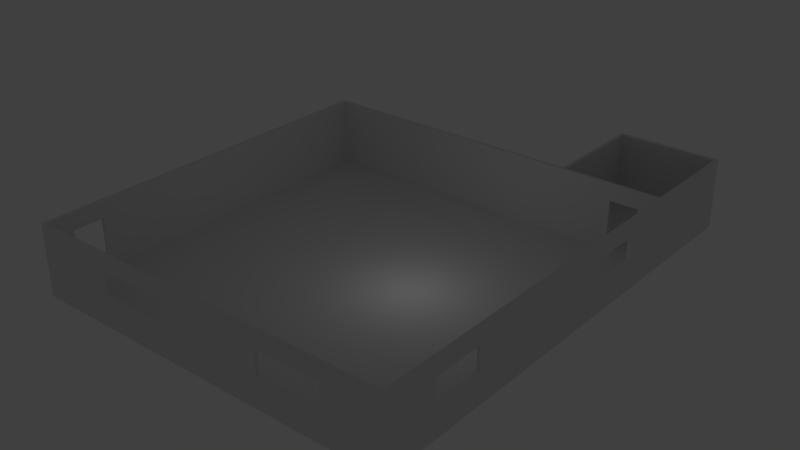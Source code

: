 # Source: Map3.blend  (saved by Blender 2.79.0; exported with 4.5.12 LTS)
import bpy
from mathutils import Matrix  # noqa: F401  (used for matrix-valued properties, if any)

bpy.ops.wm.read_factory_settings(use_empty=True)
scene = bpy.context.scene
scene.name = 'Scene'

# ---- collections
col_collection_1 = bpy.data.collections.new('Collection 1'); scene.collection.children.link(col_collection_1)

# ---- materials (node trees are filled in below, after node groups)
mat_all = bpy.data.materials.new('All')
mat_all.alpha_threshold = 0.0
mat_all.use_transparent_shadow = False
mat_all.roughness = 0.5
mat_innerwalls = bpy.data.materials.new('Innerwalls')
mat_innerwalls.alpha_threshold = 0.0
mat_innerwalls.use_transparent_shadow = False
mat_innerwalls.roughness = 0.5
mat_floor = bpy.data.materials.new('Floor')
mat_floor.alpha_threshold = 0.0
mat_floor.use_transparent_shadow = False
mat_floor.roughness = 0.5
mat_outerwalls_001 = bpy.data.materials.new('Outerwalls.001')
mat_outerwalls_001.alpha_threshold = 0.0
mat_outerwalls_001.use_transparent_shadow = False
mat_outerwalls_001.roughness = 0.5
mat_all_001 = bpy.data.materials.new('All.001')
mat_all_001.alpha_threshold = 0.0
mat_all_001.use_transparent_shadow = False
mat_all_001.roughness = 0.5
mat_innerwalls_001 = bpy.data.materials.new('Innerwalls.001')
mat_innerwalls_001.alpha_threshold = 0.0
mat_innerwalls_001.use_transparent_shadow = False
mat_innerwalls_001.roughness = 0.5
mat_floor_001 = bpy.data.materials.new('Floor.001')
mat_floor_001.alpha_threshold = 0.0
mat_floor_001.use_transparent_shadow = False
mat_floor_001.roughness = 0.5
mat_outerwalls = bpy.data.materials.new('Outerwalls')
mat_outerwalls.alpha_threshold = 0.0
mat_outerwalls.use_transparent_shadow = False
mat_outerwalls.roughness = 0.5

# ---- material node trees

# ---- world
world_world = bpy.data.worlds.new('World'); scene.world = world_world
world_world.color = (0.05088, 0.05088, 0.05088)
world_world.use_sun_shadow = False
world_world.sun_shadow_jitter_overblur = 0.0
world_world.cycles.sampling_method = 'MANUAL'

# ---- lights
light_lamp = bpy.data.lights.new('Lamp', 'POINT')
light_lamp.transmission_factor = 0.0
light_lamp.cutoff_distance = 30.0
light_lamp.energy = 100.0
light_lamp.shadow_buffer_clip_start = 1.001
light_lamp.shadow_soft_size = 0.1
light_lamp.shadow_maximum_resolution = 0.006
light_lamp.use_absolute_resolution = True

# ---- meshes
me_plane_001 = bpy.data.meshes.new('Plane.001')
me_plane_001.from_pydata([(7.25, 16.0, 0.0), (7.25, 16.25, 0.0), (7.5, 16.0, 0.0), (7.5, 16.25, 0.0), (16.0, 16.0, 0.0), (15.75, 16.0, 0.0), (16.0, 16.25, 0.0), (15.75, 16.25, 0.0), (7.5, 25.0, 0.0), (7.25, 25.0, 0.0), (7.5, 25.25, 0.0), (7.25, 25.25, 0.0), (15.75, 25.0, 0.0), (15.75, 25.25, 0.0), (16.0, 25.0, 0.0), (16.0, 25.25, 0.0), (15.75, 16.25, 5.75), (15.75, 16.0, 5.75), (16.0, 16.0, 5.75), (16.0, 16.25, 5.75), (7.5, 25.0, 5.75), (15.75, 25.0, 5.75), (16.0, 25.0, 5.75), (7.5, 16.25, 5.75), (7.5, 16.0, 5.75), (7.25, 16.25, 5.75), (7.25, 16.0, 5.75), (7.25, 25.0, 5.75), (7.5, 25.25, 5.75), (7.25, 25.25, 5.75), (15.75, 25.25, 5.75), (16.0, 25.25, 5.75), (15.75, 16.25, -0.25), (15.75, 16.0, -0.25), (16.0, 16.0, -0.25), (16.0, 16.25, -0.25), (7.5, 25.0, -0.25), (15.75, 25.0, -0.25), (16.0, 25.0, -0.25), (7.5, 16.25, -0.25), (7.25, 16.25, -0.25), (7.25, 25.0, -0.25), (7.5, 25.25, -0.25), (7.25, 25.25, -0.25), (15.75, 25.25, -0.25), (16.0, 25.25, -0.25), (7.5, 16.25, -0.25), (7.5, 16.0, -0.25), (7.25, 16.25, -0.25), (7.25, 16.0, -0.25)], [], [(19, 16, 17, 18), (1, 3, 46, 48), (10, 13, 44, 42), (1, 9, 41, 40), (13, 15, 45, 44), (14, 6, 35, 38), (24, 23, 25, 26), (25, 23, 20, 27), (27, 20, 28, 29), (28, 20, 21, 30), (30, 21, 22, 31), (16, 19, 22, 21), (6, 14, 22, 19), (15, 13, 30, 31), (9, 1, 25, 27), (2, 3, 23, 24), (3, 8, 20, 23), (13, 10, 28, 30), (7, 5, 17, 16), (10, 11, 29, 28), (12, 7, 16, 21), (4, 6, 19, 18), (11, 9, 27, 29), (1, 0, 26, 25), (5, 4, 18, 17), (0, 2, 24, 26), (8, 12, 21, 20), (14, 15, 31, 22), (35, 34, 33, 32), (40, 41, 36, 39), (41, 43, 42, 36), (42, 44, 37, 36), (44, 45, 38, 37), (32, 37, 38, 35), (11, 10, 42, 43), (6, 4, 34, 35), (9, 11, 43, 41), (4, 5, 33, 34), (8, 3, 7, 12), (3, 1, 40, 39), (15, 14, 38, 45), (47, 49, 48, 46), (0, 1, 48, 49), (2, 0, 49, 47), (5, 7, 3, 2), (37, 32, 39, 36), (33, 47, 46, 32)])
me_plane_001.polygons.foreach_set('material_index', [3, 0, 3, 3, 3, 3, 3, 3, 3, 3, 3, 3, 3, 3, 3, 1, 1, 3, 1, 3, 1, 3, 3, 3, 0, 0, 1, 3, 0, 0, 0, 0, 0, 0, 3, 3, 3, 0, 2, 0, 3, 0, 3, 0, 2, 0, 0])
_uv = me_plane_001.uv_layers.new(name='UVMap')
_uv.uv.foreach_set('vector', [0.5, 0.625, 0.375, 0.625, 0.375, 0.5, 0.5, 0.5, 0.0, 0.0, 0.0, 0.0, 0.0, 0.0, 0.0, 0.0, 0.25, 0.5, 4.375, 0.5, 4.375, 0.375, 0.25, 0.375, 0.625, 0.5, 5.0, 0.5, 5.0, 0.375, 0.625, 0.375, 0.375, 0.5, 0.5, 0.5, 0.5, 0.375, 0.375, 0.375, 0.0, 0.5, -4.375, 0.5, -4.375, 0.375, 0.0, 0.375, 0.25, 0.5, 0.25, 0.625, 0.125, 0.625, 0.125, 0.5, 0.125, 0.625, 0.25, 0.625, 0.25, 5.0, 0.125, 5.0, 0.125, 0.0, 0.25, 0.0, 0.25, 0.125, 0.125, 0.125, 0.25, 0.125, 0.25, 0.0, 4.375, 0.0, 4.375, 0.125, 0.375, 0.125, 0.375, 0.0, 0.5, 0.0, 0.5, 0.125, 0.375, 0.625, 0.5, 0.625, 0.5, 5.0, 0.375, 5.0, 0.625, 0.5, 5.0, 0.5, 5.0, 3.375, 0.625, 3.375, 0.5, 0.5, 0.375, 0.5, 0.375, 3.375, 0.5, 3.375, 0.0, 0.5, -4.375, 0.5, -4.375, 3.375, 0.0, 3.375, 0.5, 0.5, 0.625, 0.5, 0.625, 3.375, 0.5, 3.375, 0.625, 0.5, 5.0, 0.5, 5.0, 3.375, 0.625, 3.375, 0.375, 0.5, -3.75, 0.5, -3.75, 3.375, 0.375, 3.375, 0.625, 0.5, 0.5, 0.5, 0.5, 3.375, 0.625, 3.375, 0.25, 0.5, 0.125, 0.5, 0.125, 3.375, 0.25, 3.375, 0.0, 0.5, -4.375, 0.5, -4.375, 3.375, 0.0, 3.375, 0.5, 0.5, 0.625, 0.5, 0.625, 3.375, 0.5, 3.375, 0.125, 0.5, 0.0, 0.5, 0.0, 3.375, 0.125, 3.375, 0.625, 0.5, 0.5, 0.5, 0.5, 3.375, 0.625, 3.375, 0.0, 0.0, 0.0, 0.0, 0.0, 0.0, 0.0, 0.0, 0.0, 0.0, 0.0, 0.0, 0.0, 0.0, 0.0, 0.0, 0.25, 0.5, 4.375, 0.5, 4.375, 3.375, 0.25, 3.375, 0.0, 0.5, 0.125, 0.5, 0.125, 3.375, 0.0, 3.375, 0.0, 0.0, 0.0, 0.0, 0.0, 0.0, 0.0, 0.0, 0.0, 0.0, 0.0, 0.0, 0.0, 0.0, 0.0, 0.0, 0.0, 0.0, 0.0, 0.0, 0.0, 0.0, 0.0, 0.0, 0.0, 0.0, 0.0, 0.0, 0.0, 0.0, 0.0, 0.0, 0.0, 0.0, 0.0, 0.0, 0.0, 0.0, 0.0, 0.0, 0.0, 0.0, 0.0, 0.0, 0.0, 0.0, 0.0, 0.0, 0.125, 0.5, 0.25, 0.5, 0.25, 0.375, 0.125, 0.375, 0.625, 0.5, 0.5, 0.5, 0.5, 0.375, 0.625, 0.375, 0.0, 0.5, 0.125, 0.5, 0.125, 0.375, 0.0, 0.375, 0.0, 0.0, 0.0, 0.0, 0.0, 0.0, 0.0, 0.0, 0.25, 0.0, 0.25, -4.375, 4.375, -4.375, 4.375, 0.0, 0.0, 0.0, 0.0, 0.0, 0.0, 0.0, 0.0, 0.0, 0.125, 0.5, 0.0, 0.5, 0.0, 0.375, 0.125, 0.375, 0.0, 0.0, 0.0, 0.0, 0.0, 0.0, 0.0, 0.0, 0.5, 0.5, 0.625, 0.5, 0.625, 0.375, 0.5, 0.375, 0.0, 0.0, 0.0, 0.0, 0.0, 0.0, 0.0, 0.0, 0.375, 0.5, 0.375, 0.625, -3.75, 0.625, -3.75, 0.5, 0.0, 0.0, 0.0, 0.0, 0.0, 0.0, 0.0, 0.0, 0.0, 0.0, 0.0, 0.0, 0.0, 0.0, 0.0, 0.0])
me_plane_001.materials.append(mat_all)
me_plane_001.materials.append(mat_innerwalls)
me_plane_001.materials.append(mat_floor)
me_plane_001.materials.append(mat_outerwalls_001)
me_plane_001.use_remesh_preserve_volume = False
me_plane_001.use_remesh_preserve_attributes = False
me_plane_001.use_mirror_vertex_groups = False
me_plane_001.update()
me_plane = bpy.data.meshes.new('Plane')
me_plane.from_pydata([(16.0, 15.75, 0.0), (15.75, 15.75, 0.0), (16.0, 16.0, 0.0), (15.75, 16.0, 0.0), (-15.75, 15.75, 0.0), (-15.75, 16.0, 0.0), (-16.0, 15.75, 0.0), (-16.0, 16.0, 0.0), (-15.75, -15.75, 0.0), (-16.0, -15.75, 0.0), (-15.75, -16.0, 0.0), (-16.0, -16.0, 0.0), (15.75, -15.75, 0.0), (15.75, -16.0, 0.0), (16.0, -15.75, 0.0), (16.0, -16.0, 0.0), (16.0, 15.75, 5.75), (15.75, 15.75, 5.75), (15.75, 16.0, 5.75), (16.0, 16.0, 5.75), (-15.75, 15.75, 5.75), (-15.75, 16.0, 5.75), (-16.0, 15.75, 5.75), (-16.0, 16.0, 5.75), (-15.75, -15.75, 5.75), (-16.0, -15.75, 5.75), (-15.75, -16.0, 5.75), (-16.0, -16.0, 5.75), (15.75, -15.75, 5.75), (15.75, -16.0, 5.75), (16.0, -15.75, 5.75), (16.0, -16.0, 5.75), (16.0, 15.75, 4.312), (16.0, 16.0, 4.312), (-15.75, -16.0, 4.312), (15.75, -16.0, 4.312), (15.75, -15.75, 4.312), (-15.75, -15.75, 4.312), (-16.0, 15.75, 4.312), (-16.0, -15.75, 4.312), (16.0, -16.0, 4.312), (16.0, -15.75, 4.312), (-15.75, 15.75, 4.312), (15.75, 16.0, 4.312), (-15.75, 16.0, 4.312), (-16.0, -16.0, 4.312), (15.75, 15.75, 4.312), (-16.0, 16.0, 4.312), (-15.75, -16.0, 2.372), (16.0, 16.0, 2.372), (15.75, -16.0, 2.372), (-15.75, -15.75, 2.372), (-16.0, -15.75, 2.372), (16.0, -15.75, 2.372), (-15.75, 15.75, 2.372), (-15.75, 16.0, 2.372), (15.75, 15.75, 2.372), (16.0, 15.75, 2.372), (15.75, -15.75, 2.372), (-16.0, 15.75, 2.372), (16.0, -16.0, 2.372), (15.75, 16.0, 2.372), (-16.0, -16.0, 2.372), (-16.0, 16.0, 2.372), (15.75, 11.48, 0.0), (15.75, 11.48, 5.75), (16.0, 11.48, 0.0), (16.0, 11.48, 5.75), (16.0, 11.48, 4.312), (15.75, 11.48, 4.312), (15.75, 11.48, 2.372), (16.0, 11.48, 2.372), (16.0, 6.994, 0.0), (16.0, 6.994, 5.75), (15.75, 6.994, 4.312), (15.75, 6.994, 2.372), (15.75, 6.994, 0.0), (15.75, 6.994, 5.75), (16.0, 6.994, 4.312), (16.0, 6.994, 2.372), (16.0, -6.9, 0.0), (15.75, -6.9, 0.0), (16.0, -6.9, 5.75), (15.75, -6.9, 5.75), (15.75, -6.9, 4.312), (16.0, -6.9, 4.312), (16.0, -6.9, 2.372), (15.75, -6.9, 2.372), (16.0, -11.33, 0.0), (16.0, -11.33, 5.75), (15.75, -11.33, 4.312), (15.75, -11.33, 2.372), (15.75, -11.32, 0.0), (15.75, -11.32, 5.75), (16.0, -11.32, 4.312), (16.0, -11.32, 2.372), (11.02, -16.0, 0.0), (11.02, -15.75, 0.0), (11.02, -16.0, 5.75), (11.02, -15.75, 5.75), (11.02, -15.75, 4.312), (11.02, -16.0, 4.312), (11.02, -16.0, 2.372), (11.02, -15.75, 2.372), (5.67, -16.0, 0.0), (5.67, -16.0, 5.75), (5.67, -15.75, 4.312), (5.67, -15.75, 2.372), (5.67, -15.75, 0.0), (5.67, -15.75, 5.75), (5.67, -16.0, 4.312), (5.67, -16.0, 2.372), (-9.324, -16.0, 0.0), (-9.324, -16.0, 5.75), (-9.324, -15.75, 4.312), (-9.324, -15.75, 2.372), (-9.324, -15.75, 0.0), (-9.324, -15.75, 5.75), (-9.324, -16.0, 4.312), (-9.324, -16.0, 2.372), (-3.326, -15.75, 0.0), (-3.326, -15.75, 5.75), (-3.326, -16.0, 4.312), (-3.326, -16.0, 2.372), (-3.326, -16.0, 0.0), (-3.326, -16.0, 5.75), (-3.326, -15.75, 4.312), (-3.326, -15.75, 2.372), (-16.0, -11.02, 0.0), (-15.75, -11.02, 0.0), (-16.0, -11.02, 5.75), (-15.75, -11.02, 5.75), (-15.75, -11.02, 4.312), (-16.0, -11.02, 4.312), (-16.0, -11.02, 2.372), (-15.75, -11.02, 2.372), (-15.75, -13.62, 0.0), (-15.75, -13.62, 5.75), (-16.0, -13.62, 4.312), (-16.0, -13.62, 2.372), (-16.0, -13.62, 0.0), (-16.0, -13.62, 5.75), (-15.75, -13.62, 4.312), (-15.75, -13.62, 2.372), (14.18, 16.0, 0.0), (14.18, 15.75, 0.0), (14.18, 16.0, 5.75), (14.18, 15.75, 5.75), (14.18, 15.75, 4.312), (14.18, 16.0, 4.312), (14.18, 16.0, 2.372), (14.18, 15.75, 2.372), (11.73, 15.75, 0.0), (11.73, 15.75, 5.75), (11.73, 16.0, 4.312), (11.73, 16.0, 2.372), (11.73, 16.0, 0.0), (11.73, 16.0, 5.75), (11.73, 15.75, 4.312), (11.73, 15.75, 2.372), (15.82, -3.987, 3.245), (15.75, 11.48, -0.25), (15.75, 15.75, -0.25), (16.0, 15.75, -0.25), (15.75, 16.0, -0.25), (16.0, 16.0, -0.25), (-15.75, 15.75, -0.25), (-15.75, 16.0, -0.25), (14.18, 16.0, -0.25), (11.73, 15.75, -0.25), (-16.0, 15.75, -0.25), (-16.0, 16.0, -0.25), (-15.75, -15.75, -0.25), (-16.0, -15.75, -0.25), (-16.0, -11.02, -0.25), (-15.75, -16.0, -0.25), (-16.0, -16.0, -0.25), (15.75, -15.75, -0.25), (15.75, -16.0, -0.25), (-9.324, -16.0, -0.25), (11.02, -15.75, -0.25), (16.0, -15.75, -0.25), (16.0, -16.0, -0.25), (16.0, -11.33, -0.25), (15.75, 6.994, -0.25), (16.0, 11.48, -0.25), (16.0, 6.994, -0.25), (15.75, -11.32, -0.25), (15.75, -6.9, -0.25), (16.0, -6.9, -0.25), (11.02, -16.0, -0.25), (5.67, -15.75, -0.25), (5.67, -16.0, -0.25), (-3.326, -15.75, -0.25), (-3.326, -16.0, -0.25), (-9.324, -15.75, -0.25), (-15.75, -11.02, -0.25), (-15.75, -13.62, -0.25), (-16.0, -13.62, -0.25), (11.73, 16.0, -0.25), (14.18, 15.75, -0.25)], [], [(15, 14, 181, 182), (72, 66, 185, 186), (96, 13, 178, 190), (66, 0, 163, 185), (128, 140, 198, 174), (67, 65, 17, 16), (16, 17, 18, 19), (157, 153, 20, 21), (21, 20, 22, 23), (156, 5, 167, 199), (25, 24, 26, 27), (98, 99, 28, 29), (29, 28, 30, 31), (33, 32, 16, 19), (118, 34, 26, 113), (100, 36, 28, 99), (133, 38, 22, 130), (41, 40, 31, 30), (61, 49, 33, 43), (141, 137, 24, 25), (149, 43, 18, 146), (40, 35, 29, 31), (34, 45, 27, 26), (158, 42, 20, 153), (69, 46, 17, 65), (45, 39, 25, 27), (38, 47, 23, 22), (47, 44, 21, 23), (94, 41, 30, 89), (43, 33, 19, 18), (95, 53, 41, 94), (63, 55, 44, 47), (59, 63, 47, 38), (62, 52, 39, 45), (70, 56, 46, 69), (159, 54, 42, 158), (48, 62, 45, 34), (60, 50, 35, 40), (150, 61, 43, 149), (142, 37, 24, 137), (53, 60, 40, 41), (134, 59, 38, 133), (103, 58, 36, 100), (119, 48, 34, 118), (49, 57, 32, 33), (2, 0, 57, 49), (112, 10, 48, 119), (97, 12, 58, 103), (128, 6, 59, 134), (14, 15, 60, 53), (143, 51, 37, 142), (144, 3, 61, 150), (15, 13, 50, 60), (10, 11, 62, 48), (152, 4, 54, 159), (64, 1, 56, 70), (11, 9, 52, 62), (6, 7, 63, 59), (7, 5, 55, 63), (88, 14, 53, 95), (3, 2, 49, 61), (0, 66, 71, 57), (76, 64, 70, 75), (32, 68, 67, 16), (57, 71, 68, 32), (74, 69, 65, 77), (73, 77, 65, 67), (10, 112, 179, 175), (66, 72, 79, 71), (68, 78, 73, 67), (92, 81, 87, 91), (90, 84, 83, 93), (89, 93, 83, 82), (124, 104, 192, 194), (30, 28, 93, 89), (36, 90, 93, 28), (58, 91, 90, 36), (12, 92, 91, 58), (80, 88, 95, 86), (85, 94, 89, 82), (108, 97, 103, 107), (13, 96, 102, 50), (50, 102, 101, 35), (101, 100, 106, 110), (106, 100, 99, 109), (35, 101, 98, 29), (105, 109, 99, 98), (0, 2, 165, 163), (125, 121, 109, 105), (126, 106, 109, 121), (127, 107, 106, 126), (120, 108, 107, 127), (96, 104, 111, 102), (102, 103, 100, 101), (101, 110, 105, 98), (8, 116, 115, 51), (51, 115, 114, 37), (37, 114, 117, 24), (26, 24, 117, 113), (124, 112, 119, 123), (111, 107, 103, 102), (122, 118, 113, 125), (110, 122, 125, 105), (111, 123, 122, 110), (104, 124, 123, 111), (116, 120, 127, 115), (110, 106, 107, 111), (114, 126, 121, 117), (113, 117, 121, 125), (88, 80, 189, 183), (4, 129, 135, 54), (136, 8, 51, 143), (132, 133, 138, 142), (54, 135, 132, 42), (42, 132, 131, 20), (114, 118, 122, 126), (22, 20, 131, 130), (2, 3, 164, 165), (138, 133, 130, 141), (39, 138, 141, 25), (52, 139, 138, 39), (9, 140, 139, 52), (135, 134, 133, 132), (115, 119, 118, 114), (132, 142, 137, 131), (130, 131, 137, 141), (1, 145, 151, 56), (143, 139, 140, 136), (127, 123, 119, 115), (56, 151, 148, 46), (46, 148, 147, 17), (154, 149, 146, 157), (18, 17, 147, 146), (9, 11, 176, 173), (44, 154, 157, 21), (55, 155, 154, 44), (5, 156, 155, 55), (142, 138, 139, 143), (126, 122, 123, 127), (148, 158, 153, 147), (146, 147, 153, 157), (94, 90, 91, 95), (95, 91, 87, 86), (86, 87, 84, 85), (85, 84, 90, 94), (78, 74, 75, 79), (79, 75, 70, 71), (71, 70, 69, 68), (68, 69, 74, 78), (129, 128, 134, 135), (156, 152, 159, 155), (155, 159, 158, 154), (154, 158, 148, 149), (149, 148, 151, 150), (150, 151, 145, 144), (72, 80, 86, 79), (79, 86, 85, 78), (78, 85, 82, 73), (73, 82, 83, 77), (77, 83, 84, 74), (74, 84, 87, 75), (75, 87, 81, 76), (185, 163, 162, 161), (163, 165, 164, 162), (199, 167, 166, 169), (167, 171, 170, 166), (173, 176, 175, 172), (190, 178, 177, 180), (178, 182, 181, 177), (198, 173, 172, 197), (186, 185, 161, 184), (183, 189, 188, 187), (181, 183, 187, 177), (192, 190, 180, 191), (194, 192, 191, 193), (175, 179, 195, 172), (179, 194, 193, 195), (170, 174, 196, 166), (174, 198, 197, 196), (164, 168, 200, 162), (168, 199, 169, 200), (184, 188, 189, 186), (3, 144, 168, 164), (13, 15, 182, 178), (104, 96, 190, 192), (7, 6, 170, 171), (152, 97, 108, 4), (14, 88, 183, 181), (5, 7, 171, 167), (80, 72, 186, 189), (112, 124, 194, 179), (144, 156, 199, 168), (120, 129, 4, 108), (116, 136, 129, 120), (6, 128, 174, 170), (140, 9, 173, 198), (8, 136, 116), (11, 10, 175, 176), (129, 136, 140, 128), (156, 144, 145, 152), (81, 152, 145, 76), (1, 64, 145), (64, 76, 145), (172, 195, 197), (195, 193, 196, 197), (193, 191, 166, 196), (166, 191, 200, 169), (191, 180, 162, 200), (162, 180, 161), (161, 180, 184), (184, 180, 188), (188, 180, 187), (180, 177, 187), (97, 152, 12), (92, 12, 152), (81, 92, 152)])
me_plane.polygons.foreach_set('material_index', [3, 3, 3, 3, 3, 3, 3, 3, 3, 3, 0, 3, 3, 3, 3, 1, 3, 3, 0, 3, 3, 3, 3, 1, 1, 3, 3, 3, 3, 0, 3, 3, 3, 3, 1, 1, 3, 3, 3, 1, 3, 3, 1, 3, 3, 3, 3, 1, 3, 3, 1, 3, 3, 3, 1, 1, 3, 3, 3, 3, 0, 3, 1, 3, 3, 1, 3, 3, 3, 3, 1, 1, 3, 3, 3, 1, 1, 1, 3, 3, 1, 3, 3, 1, 1, 3, 3, 3, 3, 1, 1, 1, 3, 1, 3, 1, 1, 1, 3, 3, 1, 3, 3, 3, 3, 1, 1, 1, 3, 3, 1, 1, 1, 1, 1, 1, 3, 3, 3, 3, 3, 3, 1, 1, 1, 3, 1, 1, 1, 1, 1, 3, 3, 3, 3, 3, 3, 1, 1, 1, 3, 1, 1, 1, 1, 1, 1, 1, 1, 1, 1, 1, 1, 1, 1, 3, 3, 3, 3, 1, 1, 1, 0, 0, 0, 0, 0, 0, 0, 0, 0, 0, 0, 0, 0, 0, 0, 0, 0, 0, 0, 0, 3, 3, 3, 3, 2, 3, 3, 3, 3, 3, 2, 2, 3, 3, 2, 0, 2, 2, 2, 2, 2, 0, 0, 0, 0, 0, 0, 0, 0, 0, 0, 2, 2, 2])
_uv = me_plane.uv_layers.new(name='UVMap')
_uv.uv.foreach_set('vector', [0.5, 0.5, 0.625, 0.5, 0.625, 0.375, 0.5, 0.375, 0.997, 0.5, 3.239, 0.5, 3.239, 0.375, 0.997, 0.375, 0.0125, 0.5, 2.375, 0.5, 2.375, 0.375, 0.0125, 0.375, 0.2394, 0.5, 2.375, 0.5, 2.375, 0.375, 0.2394, 0.375, 0.9875, 0.5, -0.3119, 0.5, -0.3119, 0.375, 0.9875, 0.375, 0.5, 0.2394, 0.375, 0.2394, 0.375, 2.375, 0.5, 2.375, 0.5, 0.375, 0.375, 0.375, 0.375, 0.5, 0.5, 0.5, 0.3638, 0.5, 0.3638, 0.375, -13.38, 0.375, -13.38, 0.5, 0.625, 0.5, 0.625, 0.375, 0.5, 0.375, 0.5, 0.5, 0.3638, 0.5, -13.38, 0.5, -13.38, 0.375, 0.3638, 0.375, 0.0, 0.0, 0.0, 0.0, 0.0, 0.0, 0.0, 0.0, 0.0125, 0.5, 0.0125, 0.625, 2.375, 0.625, 2.375, 0.5, 0.375, 0.5, 0.375, 0.625, 0.5, 0.625, 0.5, 0.5, 0.5, 0.6562, 0.375, 0.6562, 0.375, 1.375, 0.5, 1.375, 0.838, 0.6562, -2.375, 0.6562, -2.375, 1.375, 0.838, 1.375, 0.0125, 0.6562, 2.375, 0.6562, 2.375, 1.375, 0.0125, 1.375, 0.9875, 0.6562, 14.38, 0.6562, 14.38, 1.375, 0.9875, 1.375, 0.625, 0.6562, 0.5, 0.6562, 0.5, 1.375, 0.625, 1.375, 0.0, 0.0, 0.0, 0.0, 0.0, 0.0, 0.0, 0.0, 0.5, 0.6881, 0.625, 0.6881, 0.625, -0.375, 0.5, -0.375, 0.5875, 0.6562, 1.375, 0.6562, 1.375, 1.375, 0.5875, 1.375, 0.5, 0.6562, 0.375, 0.6562, 0.375, 1.375, 0.5, 1.375, 0.625, 0.6562, 0.5, 0.6562, 0.5, 1.375, 0.625, 1.375, 0.3638, 0.6562, -13.38, 0.6562, -13.38, 1.375, 0.3638, 1.375, 0.2394, 0.6562, 2.375, 0.6562, 2.375, 1.375, 0.2394, 1.375, 0.5, 0.6562, 0.625, 0.6562, 0.625, 1.375, 0.5, 1.375, 0.375, 0.6562, 0.5, 0.6562, 0.5, 1.375, 0.375, 1.375, 0.5, 0.6562, 0.625, 0.6562, 0.625, 1.375, 0.5, 1.375, 0.8375, 0.6562, -1.375, 0.6562, -1.375, 1.375, 0.8375, 1.375, 0.0, 0.0, 0.0, 0.0, 0.0, 0.0, 0.0, 0.0, 0.8375, 0.6859, -1.375, 0.6859, -1.375, 1.656, 0.8375, 1.656, 0.5, 0.6859, 0.625, 0.6859, 0.625, 1.656, 0.5, 1.656, 0.375, 0.6859, 0.5, 0.6859, 0.5, 1.656, 0.375, 1.656, 0.5, 0.6859, 0.625, 0.6859, 0.625, 1.656, 0.5, 1.656, 0.2394, 0.6859, 2.375, 0.6859, 2.375, 1.656, 0.2394, 1.656, 0.3638, 0.6859, -13.38, 0.6859, -13.38, 1.656, 0.3638, 1.656, 0.625, 0.6859, 0.5, 0.6859, 0.5, 1.656, 0.625, 1.656, 0.5, 0.6859, 0.375, 0.6859, 0.375, 1.656, 0.5, 1.656, 0.5875, 0.6859, 1.375, 0.6859, 1.375, 1.656, 0.5875, 1.656, 0.6881, 0.6562, -0.375, 0.6562, -0.375, 1.375, 0.6881, 1.375, 0.625, 0.6859, 0.5, 0.6859, 0.5, 1.656, 0.625, 1.656, 0.9875, 0.6859, 14.38, 0.6859, 14.38, 1.656, 0.9875, 1.656, 0.0125, 0.6859, 2.375, 0.6859, 2.375, 1.656, 0.0125, 1.656, 0.838, 0.6859, -2.375, 0.6859, -2.375, 1.656, 0.838, 1.656, 0.5, 0.6859, 0.375, 0.6859, 0.375, 1.656, 0.5, 1.656, 0.5, 0.5, 0.375, 0.5, 0.375, 1.686, 0.5, 1.686, 0.838, 0.5, -2.375, 0.5, -2.375, 1.686, 0.838, 1.686, 0.0125, 0.5, 2.375, 0.5, 2.375, 1.686, 0.0125, 1.686, 0.9875, 0.5, 14.38, 0.5, 14.38, 1.686, 0.9875, 1.686, 0.625, 0.5, 0.5, 0.5, 0.5, 1.686, 0.625, 1.686, 0.6881, 0.6859, -0.375, 0.6859, -0.375, 1.656, 0.6881, 1.656, 0.5875, 0.5, 1.375, 0.5, 1.375, 1.686, 0.5875, 1.686, 0.5, 0.5, 0.375, 0.5, 0.375, 1.686, 0.5, 1.686, 0.625, 0.5, 0.5, 0.5, 0.5, 1.686, 0.625, 1.686, 0.3638, 0.5, -13.38, 0.5, -13.38, 1.686, 0.3638, 1.686, 0.2394, 0.5, 2.375, 0.5, 2.375, 1.686, 0.2394, 1.686, 0.5, 0.5, 0.625, 0.5, 0.625, 1.686, 0.5, 1.686, 0.375, 0.5, 0.5, 0.5, 0.5, 1.686, 0.375, 1.686, 0.5, 0.5, 0.625, 0.5, 0.625, 1.686, 0.5, 1.686, 0.8375, 0.5, -1.375, 0.5, -1.375, 1.686, 0.8375, 1.686, 0.0, 0.0, 0.0, 0.0, 0.0, 0.0, 0.0, 0.0, 0.375, 0.5, -1.761, 0.5, -1.761, 1.686, 0.375, 1.686, 0.997, 0.5, 3.239, 0.5, 3.239, 1.686, 0.997, 1.686, 0.375, 0.6562, -1.761, 0.6562, -1.761, 1.375, 0.375, 1.375, 0.375, 0.6859, -1.761, 0.6859, -1.761, 1.656, 0.375, 1.656, 0.997, 0.6562, 3.239, 0.6562, 3.239, 1.375, 0.997, 1.375, 0.5, 0.997, 0.375, 0.997, 0.375, 3.239, 0.5, 3.239, 0.625, 0.5, 3.838, 0.5, 3.838, 0.375, 0.625, 0.375, 0.2394, 0.5, -2.003, 0.5, -2.003, 1.686, 0.2394, 1.686, 0.2394, 0.6562, -2.003, 0.6562, -2.003, 1.375, 0.2394, 1.375, 0.8375, 0.5, 3.05, 0.5, 3.05, 1.686, 0.8375, 1.686, 0.8375, 0.6562, 3.05, 0.6562, 3.05, 1.375, 0.8375, 1.375, 0.5, 0.8375, 0.375, 0.8375, 0.375, 3.05, 0.5, 3.05, 0.8368, 0.5, 5.335, 0.5, 5.335, 0.375, 0.8368, 0.375, 0.5, 0.625, 0.375, 0.625, 0.375, 2.838, 0.5, 2.837, 0.625, 0.6562, 2.837, 0.6562, 2.838, 1.375, 0.625, 1.375, 0.625, 0.6859, 2.837, 0.6859, 2.837, 1.656, 0.625, 1.656, 0.625, 0.5, 2.838, 0.5, 2.837, 1.686, 0.625, 1.686, 0.05, 0.5, -2.163, 0.5, -2.162, 1.686, 0.05, 1.686, 0.05, 0.6562, -2.162, 0.6562, -2.163, 1.375, 0.05, 1.375, 0.335, 0.5, 3.012, 0.5, 3.012, 1.686, 0.335, 1.686, 0.375, 0.5, -1.988, 0.5, -1.988, 1.686, 0.375, 1.686, 0.375, 0.6859, -1.988, 0.6859, -1.988, 1.656, 0.375, 1.656, 0.0125, 0.5, 0.0125, 0.625, -2.665, 0.625, -2.665, 0.5, 0.335, 0.6562, 3.012, 0.6562, 3.012, 1.375, 0.335, 1.375, 0.375, 0.6562, -1.988, 0.6562, -1.988, 1.375, 0.375, 1.375, 0.335, 0.5, 0.335, 0.625, 3.012, 0.625, 3.012, 0.5, 0.375, 0.5, 0.5, 0.5, 0.5, 0.375, 0.375, 0.375, 0.8368, 0.5, 0.8368, 0.625, 5.335, 0.625, 5.335, 0.5, 0.8368, 0.6562, 5.335, 0.6562, 5.335, 1.375, 0.8368, 1.375, 0.8368, 0.6859, 5.335, 0.6859, 5.335, 1.656, 0.8368, 1.656, 0.8368, 0.5, 5.335, 0.5, 5.335, 1.686, 0.8368, 1.686, 0.0125, 0.5, -2.665, 0.5, -2.665, 1.686, 0.0125, 1.686, 0.5, 0.6859, 0.625, 0.6859, 0.625, 1.656, 0.5, 1.656, 0.0125, 0.6562, -2.665, 0.6562, -2.665, 1.375, 0.0125, 1.375, 0.625, 0.5, 3.838, 0.5, 3.838, 1.686, 0.625, 1.686, 0.625, 0.6859, 3.838, 0.6859, 3.838, 1.656, 0.625, 1.656, 0.625, 0.6562, 3.838, 0.6562, 3.838, 1.375, 0.625, 1.375, 0.625, 0.5, 0.625, 0.625, 3.838, 0.625, 3.838, 0.5, 0.8368, 0.5, -2.162, 0.5, -2.162, 1.686, 0.8368, 1.686, 0.335, 0.5, 0.335, 0.625, 3.012, 0.625, 3.012, 0.5, 0.8368, 0.6562, -2.162, 0.6562, -2.162, 1.375, 0.8368, 1.375, 0.335, 0.6562, -4.163, 0.6562, -4.163, 1.375, 0.335, 1.375, 0.335, 0.6859, -4.163, 0.6859, -4.163, 1.656, 0.335, 1.656, 0.335, 0.5, -4.163, 0.5, -4.163, 1.686, 0.335, 1.686, 0.838, 0.5, 3.837, 0.5, 3.837, 1.686, 0.838, 1.686, 0.5, 0.6562, 0.625, 0.6562, 0.625, -0.3141, 0.5, -0.3141, 0.838, 0.6562, 3.837, 0.6562, 3.837, 1.375, 0.838, 1.375, 0.838, 0.5, 0.838, 0.625, 3.837, 0.625, 3.837, 0.5, 0.8375, 0.5, 3.05, 0.5, 3.05, 0.375, 0.8375, 0.375, 0.375, 0.5, -13.01, 0.5, -13.01, 1.686, 0.375, 1.686, 0.6881, 0.5, -0.375, 0.5, -0.375, 1.686, 0.6881, 1.686, 0.625, 0.9875, 0.5, 0.9875, 0.5, -0.3119, 0.625, -0.3119, 0.375, 0.6859, -13.01, 0.6859, -13.01, 1.656, 0.375, 1.656, 0.375, 0.6562, -13.01, 0.6562, -13.01, 1.375, 0.375, 1.375, 0.838, 0.625, 0.838, 0.5, 3.837, 0.5, 3.837, 0.625, 0.5, 0.375, 0.625, 0.375, 0.625, -13.01, 0.5, -13.01, 0.5, 0.5, 0.375, 0.5, 0.375, 0.375, 0.5, 0.375, 0.6881, 0.6562, 1.988, 0.6562, 1.988, 1.375, 0.6881, 1.375, 0.625, 0.6562, 1.688, 0.6562, 1.688, 1.375, 0.625, 1.375, 0.625, 0.6859, 1.688, 0.6859, 1.688, 1.656, 0.625, 1.656, 0.625, 0.5, 1.688, 0.5, 1.688, 1.686, 0.625, 1.686, 0.625, 0.6859, 0.5, 0.6859, 0.5, 1.656, 0.625, 1.656, 0.625, 0.6859, 0.5, 0.6859, 0.5, 1.656, 0.625, 1.656, 0.9875, 0.6562, -0.3119, 0.6562, -0.3119, 1.375, 0.9875, 1.375, 0.5, 0.9875, 0.625, 0.9875, 0.625, -0.3119, 0.5, -0.3119, 0.375, 0.5, -0.4125, 0.5, -0.4125, 1.686, 0.375, 1.686, 0.625, 0.6859, 0.5, 0.6859, 0.5, -0.5, 0.625, -0.5, 0.8368, 0.625, 0.8368, 0.5, -2.162, 0.5, -2.162, 0.625, 0.375, 0.6859, -0.4125, 0.6859, -0.4125, 1.656, 0.375, 1.656, 0.375, 0.6562, -0.4125, 0.6562, -0.4125, 1.375, 0.375, 1.375, 0.3638, 0.6562, 1.588, 0.6562, 1.588, 1.375, 0.3638, 1.375, 0.375, 0.5, 0.375, 0.375, -0.4125, 0.375, -0.4125, 0.5, 0.625, 0.5, 0.5, 0.5, 0.5, 0.375, 0.625, 0.375, 0.625, 0.6562, 14.36, 0.6562, 14.36, 1.375, 0.625, 1.375, 0.625, 0.6859, 14.36, 0.6859, 14.36, 1.656, 0.625, 1.656, 0.625, 0.5, 14.36, 0.5, 14.36, 1.686, 0.625, 1.686, 0.625, 0.6562, 0.5, 0.6562, 0.5, -0.3141, 0.625, -0.3141, 0.625, 0.6562, 0.5, 0.6562, 0.5, -0.3141, 0.625, -0.3141, 0.5875, 0.6562, -0.6362, 0.6562, -0.6362, 1.375, 0.5875, 1.375, 0.5875, 0.5, 0.5875, 0.375, -0.6362, 0.375, -0.6362, 0.5, 0.5, 0.6562, 0.375, 0.6562, 0.375, -0.3141, 0.5, -0.3141, 0.5, 0.8375, 0.375, 0.8375, 0.375, 3.05, 0.5, 3.05, 0.5, 0.6859, 0.375, 0.6859, 0.375, 1.656, 0.5, 1.656, 0.5, 0.05, 0.375, 0.05, 0.375, -2.163, 0.5, -2.162, 0.5, 0.6562, 0.375, 0.6562, 0.375, -0.3141, 0.5, -0.3141, 0.5, 0.997, 0.375, 0.997, 0.375, 3.239, 0.5, 3.239, 0.5, 0.6859, 0.375, 0.6859, 0.375, 1.656, 0.5, 1.656, 0.5, 0.2394, 0.375, 0.2394, 0.375, -2.003, 0.5, -2.003, 0.625, 0.5, 0.5, 0.5, 0.5, 1.686, 0.625, 1.686, 0.5, 0.5, 0.375, 0.5, 0.375, 1.686, 0.5, 1.686, 0.5, 0.6859, 0.375, 0.6859, 0.375, 1.656, 0.5, 1.656, 0.3638, 0.5, 0.3638, 0.375, 1.588, 0.375, 1.588, 0.5, 0.5, 0.6562, 0.375, 0.6562, 0.375, -0.3141, 0.5, -0.3141, 0.5, 0.6859, 0.375, 0.6859, 0.375, -0.5, 0.5, -0.5, 0.997, 0.5, -5.95, 0.5, -5.95, 1.686, 0.997, 1.686, 0.997, 0.6859, -5.95, 0.6859, -5.95, 1.656, 0.997, 1.656, 0.997, 0.6562, -5.95, 0.6562, -5.95, 1.375, 0.997, 1.375, 0.5, 0.997, 0.5, -5.95, 0.375, -5.95, 0.375, 0.997, 0.997, 0.375, -5.95, 0.375, -5.95, -0.3438, 0.997, -0.3438, 0.997, 0.6562, -5.95, 0.6562, -5.95, -0.3141, 0.997, -0.3141, 0.997, 0.6859, -5.95, 0.6859, -5.95, -0.5, 0.997, -0.5, 0.0, 0.0, 0.0, 0.0, 0.0, 0.0, 0.0, 0.0, 0.0, 0.0, 0.0, 0.0, 0.0, 0.0, 0.0, 0.0, 0.0, 0.0, 0.0, 0.0, 0.0, 0.0, 0.0, 0.0, 0.0, 0.0, 0.0, 0.0, 0.0, 0.0, 0.0, 0.0, 0.0, 0.0, 0.0, 0.0, 0.0, 0.0, 0.0, 0.0, 0.0, 0.0, 0.0, 0.0, 0.0, 0.0, 0.0, 0.0, 0.0, 0.0, 0.0, 0.0, 0.0, 0.0, 0.0, 0.0, 0.0, 0.0, 0.0, 0.0, 0.0, 0.0, 0.0, 0.0, 0.0, 0.0, 0.0, 0.0, 0.0, 0.0, 0.0, 0.0, 0.0, 0.0, 0.0, 0.0, 0.0, 0.0, 0.0, 0.0, 0.0, 0.0, 0.0, 0.0, 0.0, 0.0, 0.0, 0.0, 0.0, 0.0, 0.0, 0.0, 0.0, 0.0, 0.0, 0.0, 0.0, 0.0, 0.0, 0.0, 0.0, 0.0, 0.0, 0.0, 0.0, 0.0, 0.0, 0.0, 0.0, 0.0, 0.0, 0.0, 0.0, 0.0, 0.0, 0.0, 0.0, 0.0, 0.0, 0.0, 0.0, 0.0, 0.0, 0.0, 0.0, 0.0, 0.0, 0.0, 0.0, 0.0, 0.0, 0.0, 0.0, 0.0, 0.0, 0.0, 0.0, 0.0, 0.0, 0.0, 0.0, 0.0, 0.0, 0.0, 0.0, 0.0, 0.0, 0.0, 0.0, 0.0, 0.0, 0.0, 0.0, 0.0, 0.0, 0.0, 0.0, 0.0, 0.0, 0.0, 0.375, 0.5, -0.4125, 0.5, -0.4125, 0.375, 0.375, 0.375, 0.375, 0.5, 0.5, 0.5, 0.5, 0.375, 0.375, 0.375, 0.335, 0.5, 3.012, 0.5, 3.012, 0.375, 0.335, 0.375, 0.5, 0.5, 0.375, 0.5, 0.375, 0.375, 0.5, 0.375, 0.3638, 0.375, 0.0125, -15.38, -2.665, -15.38, -13.38, 0.375, 0.625, 0.5, 2.837, 0.5, 2.837, 0.375, 0.625, 0.375, 0.625, 0.5, 0.5, 0.5, 0.5, 0.375, 0.625, 0.375, 0.05, 0.5, 6.997, 0.5, 6.997, 0.375, 0.05, 0.375, 0.838, 0.5, 3.837, 0.5, 3.837, 0.375, 0.838, 0.375, 0.5875, 0.5, -0.6362, 0.5, -0.6362, 0.375, 0.5875, 0.375, 0.8368, 0.625, -5.375, 2.988, -5.375, 16.38, 5.335, 0.625, 0.838, 0.625, -2.375, 1.688, -2.375, 2.988, 3.837, 0.625, 0.375, 0.5, -13.01, 0.5, -13.01, 0.375, 0.375, 0.375, 0.6881, 0.5, -0.375, 0.5, -0.375, 0.375, 0.6881, 0.375, 0.625, 0.625, 0.625, 1.688, 3.838, 0.625, 0.0, 0.0, 0.0, 0.0, 0.0, 0.0, 0.0, 0.0, 0.625, 0.9875, 0.625, -0.3119, 0.5, -0.3119, 0.5, 0.9875, 0.3638, 0.5, 1.588, 0.5, 1.588, 0.375, 0.3638, 0.375, 0.375, 0.05, -1.636, 11.38, -0.4125, 11.38, 0.375, 6.997, 0.375, 0.375, 0.375, -1.761, -0.4125, 0.375, 0.375, 0.2394, 0.375, -2.003, -0.4125, 2.375, 0.0, 0.0, 0.0, 0.0, 0.0, 0.0, 0.0, 0.0, 0.0, 0.0, 0.0, 0.0, 0.0, 0.0, 0.0, 0.0, 0.0, 0.0, 0.0, 0.0, 0.0, 0.0, 0.0, 0.0, 0.0, 0.0, 0.0, 0.0, 0.0, 0.0, 0.0, 0.0, 0.0, 0.0, 0.0, 0.0, 0.0, 0.0, 0.0, 0.0, 0.0, 0.0, 0.0, 0.0, 0.0, 0.0, 0.0, 0.0, 0.0, 0.0, 0.0, 0.0, 0.0, 0.0, 0.0, 0.0, 0.0, 0.0, 0.0, 0.0, 0.0, 0.0, 0.0, 0.0, 0.0, 0.0, 0.0, 0.0, 0.0125, 0.625, 0.3638, 16.38, 2.375, 0.625, 0.375, 0.8375, 0.375, -1.375, -1.636, 14.38, 0.375, 0.05, 0.375, -2.162, -1.636, 11.38])
me_plane.materials.append(mat_all_001)
me_plane.materials.append(mat_innerwalls_001)
me_plane.materials.append(mat_floor_001)
me_plane.materials.append(mat_outerwalls)
me_plane.use_remesh_preserve_volume = False
me_plane.use_remesh_preserve_attributes = False
me_plane.use_mirror_vertex_groups = False
me_plane.update()

# ---- objects
ob_elevator_col = bpy.data.objects.new('Elevator-col', me_plane_001)
ob_main_room_col = bpy.data.objects.new('Main_room-col', me_plane)
ob_lamp = bpy.data.objects.new('Lamp', light_lamp)

# ---- transforms, parenting, visibility, modifiers, constraints
ob_elevator_col.location = (0.0, 0.0, 0.0)
ob_elevator_col.lineart.crease_threshold = 0.0
ob_main_room_col.location = (0.0, 0.0, 0.0)
ob_main_room_col.lineart.crease_threshold = 0.0
ob_lamp.location = (4.076, 1.005, 5.904)
ob_lamp.rotation_euler = (0.6503, 0.05522, 1.866)
ob_lamp.lock_rotations_4d = False
ob_lamp.empty_display_type = 'ARROWS'
ob_lamp.color = (0.0, 0.0, 0.0, 0.0)
ob_lamp.lineart.crease_threshold = 0.0

# ---- collection membership
col_collection_1.objects.link(ob_elevator_col)
col_collection_1.objects.link(ob_main_room_col)
col_collection_1.objects.link(ob_lamp)

# ---- scene / render settings (as saved in the file)
scene.frame_start = 1; scene.frame_end = 250; scene.frame_set(1)
scene.render.engine = 'BLENDER_EEVEE_NEXT'
scene.render.resolution_percentage = 50
scene.render.dither_intensity = 0.0
scene.cycles.use_denoising = False
scene.cycles.samples = 128
scene.cycles.sampling_pattern = 'TABULATED_SOBOL'
scene.cycles.use_adaptive_sampling = False
scene.cycles.use_light_tree = False
scene.cycles.blur_glossy = 0.0
scene.cycles.sample_clamp_indirect = 0.0
scene.view_settings.view_transform = 'Standard'
bpy.context.view_layer.update()

# ---- added for rendering (the .blend has no active camera): camera
cam_auto = bpy.data.cameras.new('AutoCamera')
cam_auto.lens = 50.0
cam_auto.sensor_width = 36.0
cam_auto.clip_end = 1000.0
ob_auto_camera = bpy.data.objects.new('AutoCamera', cam_auto)
scene.collection.objects.link(ob_auto_camera)
ob_auto_camera.location = (48.6211, -53.7203, 41.6469)
ob_auto_camera.rotation_euler = (1.09748, -7.21219e-08, 0.694738)
scene.camera = ob_auto_camera
bpy.context.view_layer.update()
